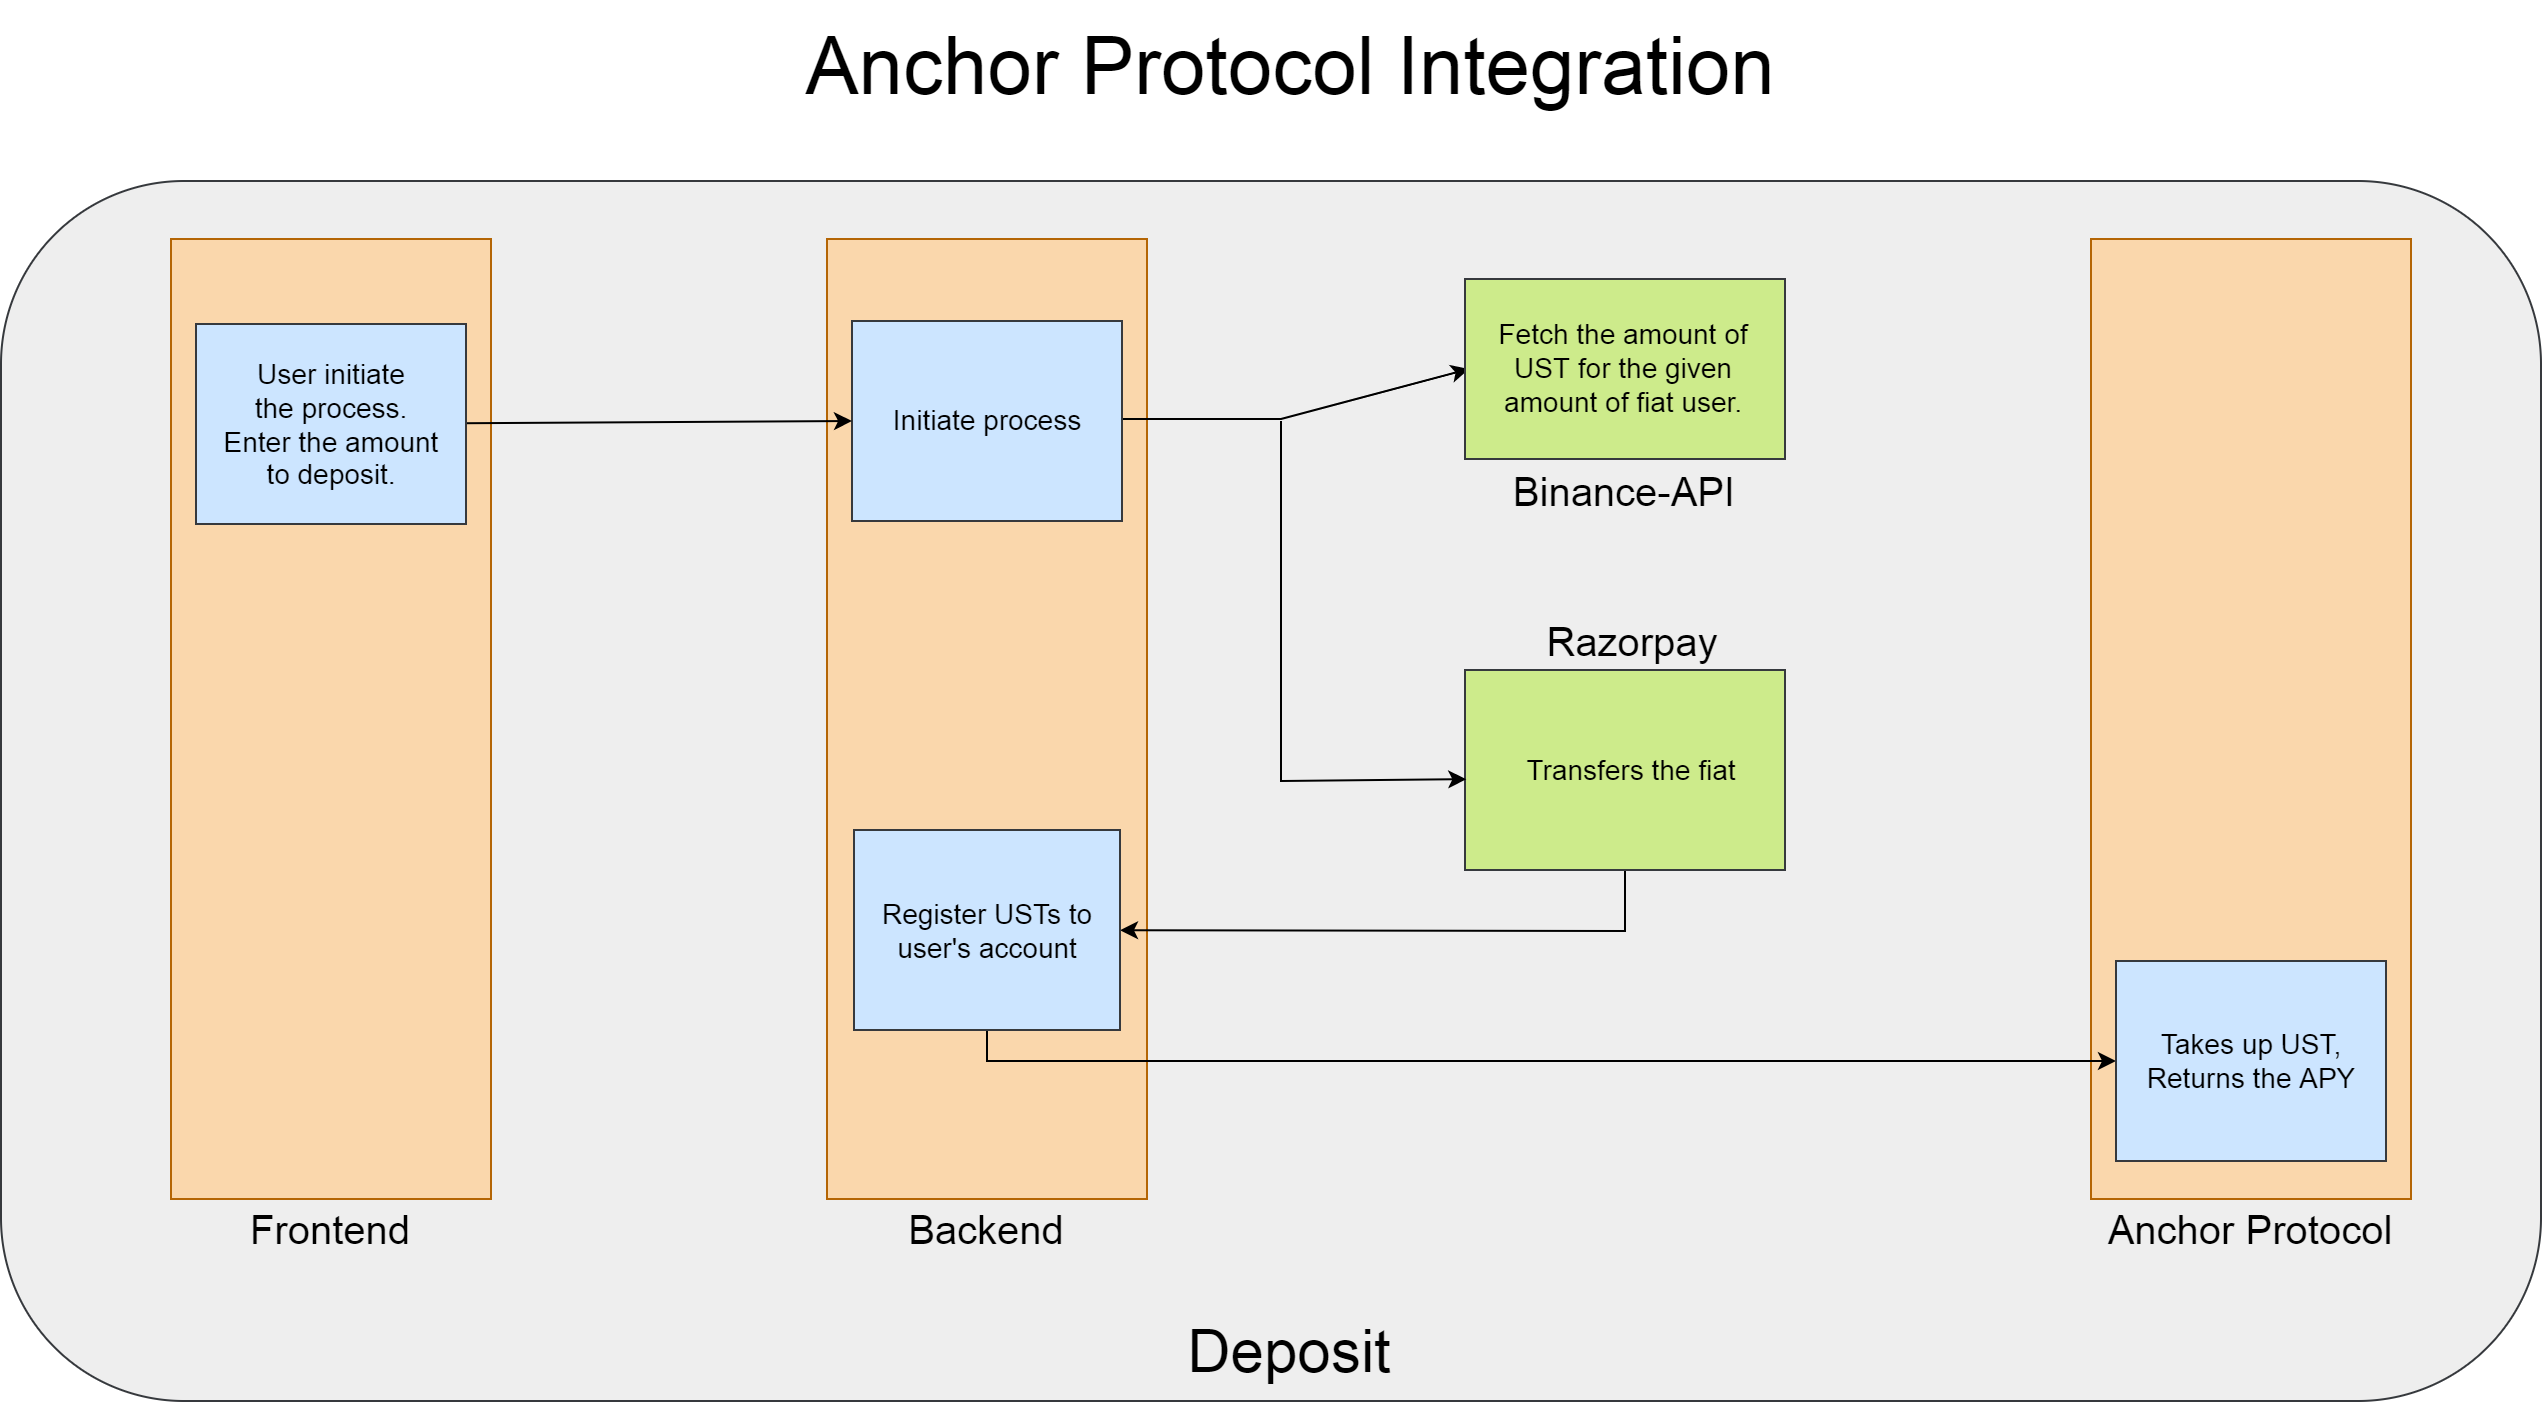

The diagram above was exported from draw.io. Its source (the exported page's mxGraphModel, read from the mxfile embedded in the PNG):
<mxGraphModel dx="3373" dy="1114" grid="1" gridSize="10" guides="1" tooltips="1" connect="1" arrows="1" fold="1" page="1" pageScale="1" pageWidth="1169" pageHeight="827" math="0" shadow="0">
  <root>
    <mxCell id="0" />
    <mxCell id="1" parent="0" />
    <mxCell id="8ov5hKHdxX-umkDTW6jM-42" value="" style="rounded=0;whiteSpace=wrap;html=1;fontSize=14;fillColor=#cdeb8b;strokeColor=#36393d;" vertex="1" parent="1">
      <mxGeometry x="657.5" y="160" width="188" height="330" as="geometry" />
    </mxCell>
    <mxCell id="8ov5hKHdxX-umkDTW6jM-17" value="" style="rounded=1;whiteSpace=wrap;html=1;fontSize=40;fillColor=#eeeeee;strokeColor=#36393d;" vertex="1" parent="1">
      <mxGeometry x="-60" y="130" width="1270" height="610" as="geometry" />
    </mxCell>
    <mxCell id="8ov5hKHdxX-umkDTW6jM-1" value="" style="rounded=0;whiteSpace=wrap;html=1;fillColor=#fad7ac;strokeColor=#b46504;" vertex="1" parent="1">
      <mxGeometry x="25" y="159" width="160" height="480" as="geometry" />
    </mxCell>
    <mxCell id="8ov5hKHdxX-umkDTW6jM-2" value="&lt;font style=&quot;font-size: 40px&quot;&gt;Anchor Protocol Integration&lt;/font&gt;" style="text;html=1;strokeColor=none;fillColor=none;align=center;verticalAlign=middle;whiteSpace=wrap;rounded=0;" vertex="1" parent="1">
      <mxGeometry x="280" y="40" width="610" height="63.1" as="geometry" />
    </mxCell>
    <mxCell id="8ov5hKHdxX-umkDTW6jM-4" value="" style="rounded=0;whiteSpace=wrap;html=1;fillColor=#fad7ac;strokeColor=#b46504;" vertex="1" parent="1">
      <mxGeometry x="353" y="159" width="160" height="480" as="geometry" />
    </mxCell>
    <mxCell id="8ov5hKHdxX-umkDTW6jM-5" value="" style="rounded=0;whiteSpace=wrap;html=1;fillColor=#fad7ac;strokeColor=#b46504;" vertex="1" parent="1">
      <mxGeometry x="985" y="159" width="160" height="480" as="geometry" />
    </mxCell>
    <mxCell id="8ov5hKHdxX-umkDTW6jM-44" value="" style="edgeStyle=none;rounded=0;orthogonalLoop=1;jettySize=auto;html=1;fontSize=14;exitX=0.5;exitY=1;exitDx=0;exitDy=0;" edge="1" parent="1" source="8ov5hKHdxX-umkDTW6jM-9" target="8ov5hKHdxX-umkDTW6jM-43">
      <mxGeometry relative="1" as="geometry">
        <Array as="points">
          <mxPoint x="752" y="505" />
        </Array>
      </mxGeometry>
    </mxCell>
    <mxCell id="8ov5hKHdxX-umkDTW6jM-9" value="" style="rounded=0;whiteSpace=wrap;html=1;fillColor=#cdeb8b;strokeColor=#36393d;" vertex="1" parent="1">
      <mxGeometry x="672" y="374.5" width="160" height="100" as="geometry" />
    </mxCell>
    <mxCell id="8ov5hKHdxX-umkDTW6jM-10" value="Frontend" style="text;html=1;strokeColor=none;fillColor=none;align=center;verticalAlign=middle;whiteSpace=wrap;rounded=0;fontSize=20;" vertex="1" parent="1">
      <mxGeometry x="50" y="639" width="110" height="30" as="geometry" />
    </mxCell>
    <mxCell id="8ov5hKHdxX-umkDTW6jM-12" value="Razorpay" style="text;html=1;align=center;verticalAlign=middle;whiteSpace=wrap;rounded=0;fontSize=20;" vertex="1" parent="1">
      <mxGeometry x="665.5" y="344.5" width="180" height="30" as="geometry" />
    </mxCell>
    <mxCell id="8ov5hKHdxX-umkDTW6jM-13" value="Backend" style="text;html=1;strokeColor=none;fillColor=none;align=center;verticalAlign=middle;whiteSpace=wrap;rounded=0;fontSize=20;" vertex="1" parent="1">
      <mxGeometry x="343" y="639" width="180" height="30" as="geometry" />
    </mxCell>
    <mxCell id="8ov5hKHdxX-umkDTW6jM-14" value="Anchor Protocol" style="text;html=1;strokeColor=none;fillColor=none;align=center;verticalAlign=middle;whiteSpace=wrap;rounded=0;fontSize=20;" vertex="1" parent="1">
      <mxGeometry x="975" y="639" width="180" height="30" as="geometry" />
    </mxCell>
    <mxCell id="8ov5hKHdxX-umkDTW6jM-18" value="&lt;font style=&quot;font-size: 30px&quot;&gt;Deposit&lt;/font&gt;" style="text;html=1;strokeColor=none;fillColor=none;align=center;verticalAlign=middle;whiteSpace=wrap;rounded=0;fontSize=40;" vertex="1" parent="1">
      <mxGeometry x="472" y="696" width="225" height="30" as="geometry" />
    </mxCell>
    <mxCell id="8ov5hKHdxX-umkDTW6jM-27" value="" style="endArrow=classic;html=1;rounded=0;fontSize=14;entryX=0;entryY=0.5;entryDx=0;entryDy=0;" edge="1" parent="1" target="8ov5hKHdxX-umkDTW6jM-20">
      <mxGeometry width="50" height="50" relative="1" as="geometry">
        <mxPoint x="501" y="249" as="sourcePoint" />
        <mxPoint x="688" y="249" as="targetPoint" />
        <Array as="points">
          <mxPoint x="580" y="249" />
        </Array>
      </mxGeometry>
    </mxCell>
    <mxCell id="8ov5hKHdxX-umkDTW6jM-34" value="" style="rounded=0;whiteSpace=wrap;html=1;fontSize=40;fillColor=#cce5ff;strokeColor=#36393d;" vertex="1" parent="1">
      <mxGeometry x="365.5" y="200" width="135" height="100" as="geometry" />
    </mxCell>
    <mxCell id="8ov5hKHdxX-umkDTW6jM-35" value="Initiate process" style="text;html=1;strokeColor=none;fillColor=none;align=center;verticalAlign=middle;whiteSpace=wrap;rounded=0;fontSize=14;" vertex="1" parent="1">
      <mxGeometry x="380.5" y="217.25" width="105" height="65.5" as="geometry" />
    </mxCell>
    <mxCell id="8ov5hKHdxX-umkDTW6jM-39" value="" style="endArrow=classic;html=1;rounded=0;fontSize=14;entryX=0.004;entryY=0.546;entryDx=0;entryDy=0;entryPerimeter=0;" edge="1" parent="1" target="8ov5hKHdxX-umkDTW6jM-9">
      <mxGeometry width="50" height="50" relative="1" as="geometry">
        <mxPoint x="580" y="250" as="sourcePoint" />
        <mxPoint x="670" y="430" as="targetPoint" />
        <Array as="points">
          <mxPoint x="580" y="430" />
        </Array>
      </mxGeometry>
    </mxCell>
    <mxCell id="8ov5hKHdxX-umkDTW6jM-3" value="" style="rounded=0;whiteSpace=wrap;html=1;fillColor=#cdeb8b;strokeColor=#36393d;" vertex="1" parent="1">
      <mxGeometry x="672" y="179" width="160" height="90" as="geometry" />
    </mxCell>
    <mxCell id="8ov5hKHdxX-umkDTW6jM-11" value="Binance-API" style="text;html=1;align=center;verticalAlign=middle;whiteSpace=wrap;rounded=0;fontSize=20;" vertex="1" parent="1">
      <mxGeometry x="662" y="270.25" width="180" height="30" as="geometry" />
    </mxCell>
    <mxCell id="8ov5hKHdxX-umkDTW6jM-20" value="Fetch the amount&amp;nbsp;of UST for the given amount&amp;nbsp;of fiat user." style="text;html=1;align=center;verticalAlign=middle;whiteSpace=wrap;rounded=0;fontSize=14;" vertex="1" parent="1">
      <mxGeometry x="674" y="191.25" width="155" height="65.5" as="geometry" />
    </mxCell>
    <mxCell id="8ov5hKHdxX-umkDTW6jM-46" value="" style="edgeStyle=none;rounded=0;orthogonalLoop=1;jettySize=auto;html=1;fontSize=14;exitX=0.5;exitY=1;exitDx=0;exitDy=0;entryX=0;entryY=0.5;entryDx=0;entryDy=0;" edge="1" parent="1" source="8ov5hKHdxX-umkDTW6jM-43" target="8ov5hKHdxX-umkDTW6jM-53">
      <mxGeometry relative="1" as="geometry">
        <mxPoint x="920" y="580" as="targetPoint" />
        <Array as="points">
          <mxPoint x="433" y="570" />
        </Array>
      </mxGeometry>
    </mxCell>
    <mxCell id="8ov5hKHdxX-umkDTW6jM-43" value="" style="rounded=0;whiteSpace=wrap;html=1;fillColor=#cce5ff;strokeColor=#36393d;" vertex="1" parent="1">
      <mxGeometry x="366.5" y="454.5" width="133" height="100" as="geometry" />
    </mxCell>
    <mxCell id="8ov5hKHdxX-umkDTW6jM-45" value="Register USTs to user's account" style="text;html=1;strokeColor=none;fillColor=none;align=center;verticalAlign=middle;whiteSpace=wrap;rounded=0;fontSize=14;" vertex="1" parent="1">
      <mxGeometry x="366.5" y="471.75" width="133" height="65.5" as="geometry" />
    </mxCell>
    <mxCell id="8ov5hKHdxX-umkDTW6jM-53" value="" style="rounded=0;whiteSpace=wrap;html=1;fontSize=40;fillColor=#cce5ff;strokeColor=#36393d;" vertex="1" parent="1">
      <mxGeometry x="997.5" y="520" width="135" height="100" as="geometry" />
    </mxCell>
    <mxCell id="8ov5hKHdxX-umkDTW6jM-54" value="&lt;span style=&quot;font-size: 14px&quot;&gt;Takes up UST,&lt;/span&gt;&lt;br&gt;&lt;span style=&quot;font-size: 14px&quot;&gt;Returns the APY&lt;/span&gt;" style="text;html=1;strokeColor=none;fillColor=none;align=center;verticalAlign=middle;whiteSpace=wrap;rounded=0;fontSize=10;" vertex="1" parent="1">
      <mxGeometry x="1003.75" y="525" width="122.5" height="90" as="geometry" />
    </mxCell>
    <mxCell id="8ov5hKHdxX-umkDTW6jM-56" value="" style="edgeStyle=none;rounded=0;orthogonalLoop=1;jettySize=auto;html=1;fontSize=14;entryX=0;entryY=0.5;entryDx=0;entryDy=0;" edge="1" parent="1" source="8ov5hKHdxX-umkDTW6jM-15" target="8ov5hKHdxX-umkDTW6jM-34">
      <mxGeometry relative="1" as="geometry">
        <mxPoint x="300" y="270" as="targetPoint" />
      </mxGeometry>
    </mxCell>
    <mxCell id="8ov5hKHdxX-umkDTW6jM-15" value="" style="rounded=0;whiteSpace=wrap;html=1;fontSize=40;fillColor=#cce5ff;strokeColor=#36393d;" vertex="1" parent="1">
      <mxGeometry x="37.5" y="201.5" width="135" height="100" as="geometry" />
    </mxCell>
    <mxCell id="8ov5hKHdxX-umkDTW6jM-19" value="&lt;font style=&quot;font-size: 14px&quot;&gt;User initiate&lt;br&gt;the process.&lt;br&gt;Enter the amount&lt;br&gt;to deposit.&lt;/font&gt;" style="text;html=1;strokeColor=none;fillColor=none;align=center;verticalAlign=middle;whiteSpace=wrap;rounded=0;fontSize=10;" vertex="1" parent="1">
      <mxGeometry x="43.75" y="206.5" width="122.5" height="90" as="geometry" />
    </mxCell>
    <mxCell id="8ov5hKHdxX-umkDTW6jM-38" value="Transfers the fiat" style="text;html=1;align=center;verticalAlign=middle;whiteSpace=wrap;rounded=0;fontSize=14;" vertex="1" parent="1">
      <mxGeometry x="687.4193548387096" y="407.558125" width="137" height="33.89625" as="geometry" />
    </mxCell>
  </root>
</mxGraphModel>